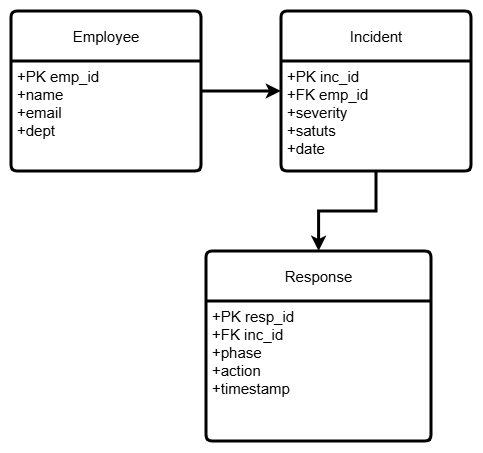

The diagram above was exported from draw.io. Its source (the exported page's mxGraphModel, read from the mxfile embedded in the PNG):
<mxGraphModel dx="1608" dy="1638" grid="1" gridSize="10" guides="1" tooltips="1" connect="1" arrows="1" fold="1" page="1" pageScale="1" pageWidth="850" pageHeight="1100" math="0" shadow="0">
  <root>
    <mxCell id="0" />
    <mxCell id="1" parent="0" />
    <mxCell id="QOkq_k86Zcgsds3NtkCq-5" edge="1" parent="1" source="QOkq_k86Zcgsds3NtkCq-1" style="edgeStyle=orthogonalEdgeStyle;rounded=0;orthogonalLoop=1;jettySize=auto;html=1;strokeWidth=3;fillOpacity=100;shadow=0;fontSize=15;" target="QOkq_k86Zcgsds3NtkCq-3" value="">
      <mxGeometry relative="1" as="geometry" />
    </mxCell>
    <mxCell id="QOkq_k86Zcgsds3NtkCq-1" parent="1" style="swimlane;childLayout=stackLayout;horizontal=1;startSize=50;horizontalStack=0;rounded=1;fontSize=15;fontStyle=0;strokeWidth=3;resizeParent=0;resizeLast=1;shadow=0;align=center;arcSize=4;whiteSpace=wrap;html=1;fillOpacity=100;" value="Employee" vertex="1">
      <mxGeometry height="160" width="190" x="40" y="200" as="geometry" />
    </mxCell>
    <mxCell id="QOkq_k86Zcgsds3NtkCq-2" parent="QOkq_k86Zcgsds3NtkCq-1" style="align=left;strokeColor=none;fillColor=none;spacingLeft=4;spacingRight=4;fontSize=15;verticalAlign=top;resizable=0;rotatable=0;part=1;html=1;whiteSpace=wrap;strokeWidth=3;fillOpacity=100;shadow=0;" value="+PK emp_id&lt;br&gt;+name&lt;br&gt;+email&lt;div&gt;+dept&lt;/div&gt;" vertex="1">
      <mxGeometry height="110" width="190" y="50" as="geometry" />
    </mxCell>
    <mxCell id="QOkq_k86Zcgsds3NtkCq-9" edge="1" parent="1" source="QOkq_k86Zcgsds3NtkCq-3" style="edgeStyle=orthogonalEdgeStyle;rounded=0;orthogonalLoop=1;jettySize=auto;html=1;strokeWidth=3;fillOpacity=100;shadow=0;fontSize=15;" target="QOkq_k86Zcgsds3NtkCq-7" value="">
      <mxGeometry relative="1" as="geometry" />
    </mxCell>
    <mxCell id="QOkq_k86Zcgsds3NtkCq-3" parent="1" style="swimlane;childLayout=stackLayout;horizontal=1;startSize=50;horizontalStack=0;rounded=1;fontSize=15;fontStyle=0;strokeWidth=3;resizeParent=0;resizeLast=1;shadow=0;align=center;arcSize=4;whiteSpace=wrap;html=1;fillOpacity=100;" value="Incident" vertex="1">
      <mxGeometry height="160" width="190" x="310" y="200" as="geometry" />
    </mxCell>
    <mxCell id="QOkq_k86Zcgsds3NtkCq-4" parent="QOkq_k86Zcgsds3NtkCq-3" style="align=left;strokeColor=none;fillColor=none;spacingLeft=4;spacingRight=4;fontSize=15;verticalAlign=top;resizable=0;rotatable=0;part=1;html=1;whiteSpace=wrap;strokeWidth=3;fillOpacity=100;shadow=0;" value="+PK inc_id&lt;br&gt;+FK emp_id&lt;br&gt;+severity&lt;div&gt;+satuts&lt;/div&gt;&lt;div&gt;+date&lt;/div&gt;" vertex="1">
      <mxGeometry height="110" width="190" y="50" as="geometry" />
    </mxCell>
    <mxCell id="QOkq_k86Zcgsds3NtkCq-7" parent="1" style="swimlane;childLayout=stackLayout;horizontal=1;startSize=50;horizontalStack=0;rounded=1;fontSize=15;fontStyle=0;strokeWidth=3;resizeParent=0;resizeLast=1;shadow=0;align=center;arcSize=4;whiteSpace=wrap;html=1;fillOpacity=100;" value="Response" vertex="1">
      <mxGeometry height="190" width="225" x="235" y="440" as="geometry" />
    </mxCell>
    <mxCell id="QOkq_k86Zcgsds3NtkCq-8" parent="QOkq_k86Zcgsds3NtkCq-7" style="align=left;strokeColor=none;fillColor=none;spacingLeft=4;spacingRight=4;fontSize=15;verticalAlign=top;resizable=0;rotatable=0;part=1;html=1;whiteSpace=wrap;strokeWidth=3;fillOpacity=100;shadow=0;" value="+PK resp_id&lt;br&gt;+FK inc_id&lt;br&gt;+phase&lt;div&gt;+action&lt;/div&gt;&lt;div&gt;+timestamp&lt;/div&gt;" vertex="1">
      <mxGeometry height="140" width="225" y="50" as="geometry" />
    </mxCell>
  </root>
</mxGraphModel>